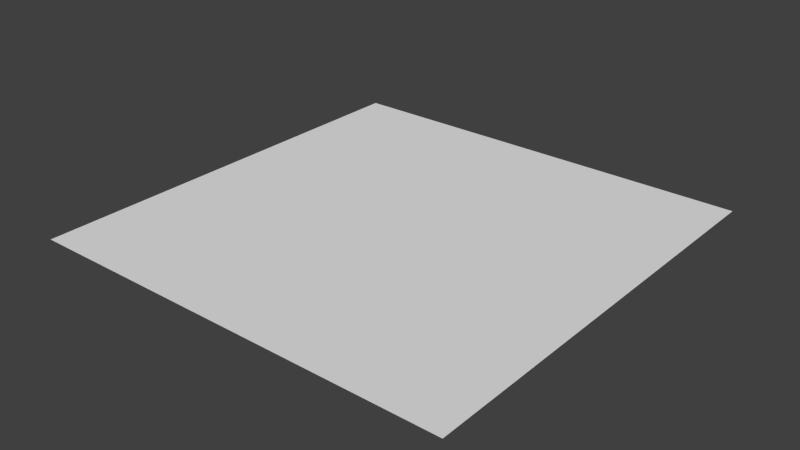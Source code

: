 # Source: plane.blend  (saved by Blender 2.74.0; exported with 4.5.12 LTS)
import bpy
from mathutils import Matrix  # noqa: F401  (used for matrix-valued properties, if any)

bpy.ops.wm.read_factory_settings(use_empty=True)
scene = bpy.context.scene
scene.name = 'Scene'

# ---- collections
col_collection_1 = bpy.data.collections.new('Collection 1'); scene.collection.children.link(col_collection_1)

# ---- materials (node trees are filled in below, after node groups)
mat_fullscreen_quad = bpy.data.materials.new('fullscreen_quad')
mat_fullscreen_quad.alpha_threshold = 0.0
mat_fullscreen_quad.use_transparent_shadow = False
mat_fullscreen_quad.roughness = 0.5

# ---- material node trees

# ---- world
world_world = bpy.data.worlds.new('World'); scene.world = world_world
world_world.color = (0.05088, 0.05088, 0.05088)
world_world.use_sun_shadow = False
world_world.sun_shadow_jitter_overblur = 0.0
world_world.cycles.sampling_method = 'MANUAL'
world_world.cycles.sample_map_resolution = 256

# ---- meshes
me_plane = bpy.data.meshes.new('Plane')
me_plane.from_pydata([(-1.0, -1.0, 0.0), (1.0, -1.0, 0.0), (-1.0, 1.0, 0.0), (1.0, 1.0, 0.0)], [], [(0, 1, 3, 2)])
me_plane.materials.append(mat_fullscreen_quad)
me_plane.use_remesh_preserve_volume = False
me_plane.use_remesh_preserve_attributes = False
me_plane.use_mirror_vertex_groups = False
me_plane.update()

# ---- objects
ob_plane = bpy.data.objects.new('Plane', me_plane)

# ---- transforms, parenting, visibility, modifiers, constraints
ob_plane.location = (0.0, 0.0, 0.0)
ob_plane.lineart.crease_threshold = 0.0

# ---- collection membership
col_collection_1.objects.link(ob_plane)

# ---- scene / render settings (as saved in the file)
scene.frame_start = 1; scene.frame_end = 250; scene.frame_set(1)
scene.render.engine = 'BLENDER_EEVEE_NEXT'
scene.render.resolution_percentage = 50
scene.render.dither_intensity = 0.0
scene.cycles.use_denoising = False
scene.cycles.samples = 10
scene.cycles.sampling_pattern = 'TABULATED_SOBOL'
scene.cycles.light_sampling_threshold = 0.0
scene.cycles.use_adaptive_sampling = False
scene.cycles.use_light_tree = False
scene.cycles.blur_glossy = 0.0
scene.cycles.pixel_filter_type = 'GAUSSIAN'
scene.cycles.sample_clamp_indirect = 0.0
scene.view_settings.view_transform = 'Standard'
bpy.context.view_layer.update()

# ---- added for rendering (the .blend has no active camera and no usable light): camera, sun
cam_auto = bpy.data.cameras.new('AutoCamera')
cam_auto.lens = 50.0
cam_auto.sensor_width = 36.0
cam_auto.clip_end = 1000.0
ob_auto_camera = bpy.data.objects.new('AutoCamera', cam_auto)
scene.collection.objects.link(ob_auto_camera)
ob_auto_camera.location = (2.61693, -3.14032, 2.09354)
ob_auto_camera.rotation_euler = (1.09748, -7.21219e-08, 0.694738)
scene.camera = ob_auto_camera
light_auto_sun = bpy.data.lights.new('AutoSun', 'SUN')
light_auto_sun.energy = 3.0
light_auto_sun.angle = 0.0523599
ob_auto_sun = bpy.data.objects.new('AutoSun', light_auto_sun)
scene.collection.objects.link(ob_auto_sun)
ob_auto_sun.rotation_euler = (0.872665, 0.174533, 0.523599)
bpy.context.view_layer.update()
